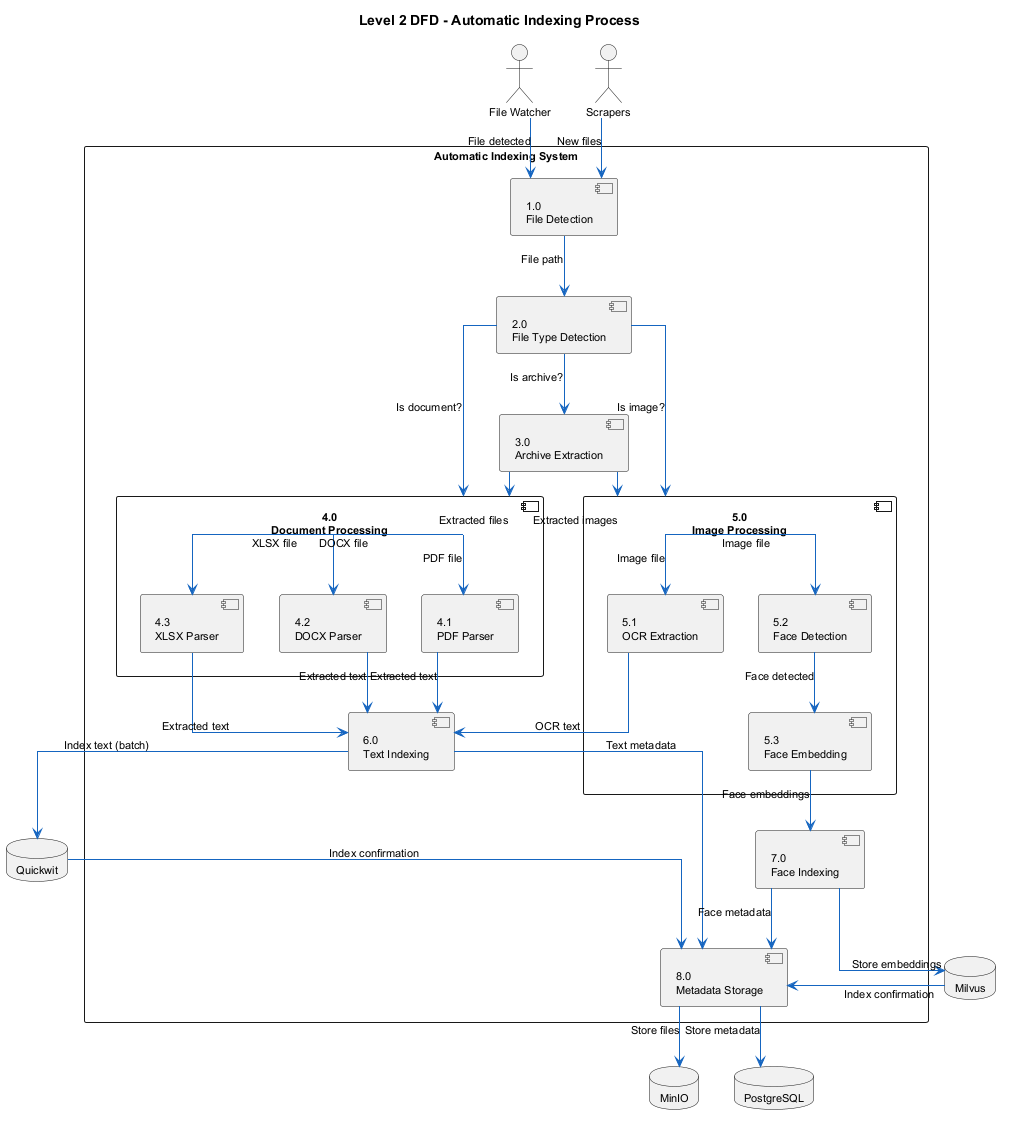

The diagram above was rendered by PlantUML. Its source (embedded in the PNG):
@startuml DFD Level 2 - Automatic Indexing Process
skinparam backgroundColor white
skinparam ArrowColor #1565C0
skinparam ArrowThickness 1
skinparam defaultFontSize 11
skinparam linetype ortho

title Level 2 DFD - Automatic Indexing Process

actor "File Watcher" as Watcher
actor "Scrapers" as Scrapers

rectangle "Automatic Indexing System" {
  component "1.0\nFile Detection" as P1
  component "2.0\nFile Type Detection" as P2
  component "3.0\nArchive Extraction" as P3
  component "4.0\nDocument Processing" as P4 {
    component "4.1\nPDF Parser" as P4_1
    component "4.2\nDOCX Parser" as P4_2
    component "4.3\nXLSX Parser" as P4_3
  }
  component "5.0\nImage Processing" as P5 {
    component "5.1\nOCR Extraction" as P5_1
    component "5.2\nFace Detection" as P5_2
    component "5.3\nFace Embedding" as P5_3
  }
  component "6.0\nText Indexing" as P6
  component "7.0\nFace Indexing" as P7
  component "8.0\nMetadata Storage" as P8
}

database "Milvus" as Milvus
database "MinIO" as MinIO
database "Quickwit" as QW
database "PostgreSQL" as DB

Scrapers --> P1 : New files
Watcher --> P1 : File detected
P1 --> P2 : File path
P2 --> P3 : Is archive?
P2 --> P4 : Is document?
P2 --> P5 : Is image?
P3 --> P4 : Extracted files
P3 --> P5 : Extracted images
P4 --> P4_1 : PDF file
P4 --> P4_2 : DOCX file
P4 --> P4_3 : XLSX file
P4_1 --> P6 : Extracted text
P4_2 --> P6 : Extracted text
P4_3 --> P6 : Extracted text
P5 --> P5_1 : Image file
P5 --> P5_2 : Image file
P5_1 --> P6 : OCR text
P5_2 --> P5_3 : Face detected
P5_3 --> P7 : Face embeddings
P6 --> QW : Index text (batch)
P7 --> Milvus : Store embeddings
P6 --> P8 : Text metadata
P7 --> P8 : Face metadata
P8 --> MinIO : Store files
P8 --> DB : Store metadata
QW --> P8 : Index confirmation
Milvus --> P8 : Index confirmation

@enduml